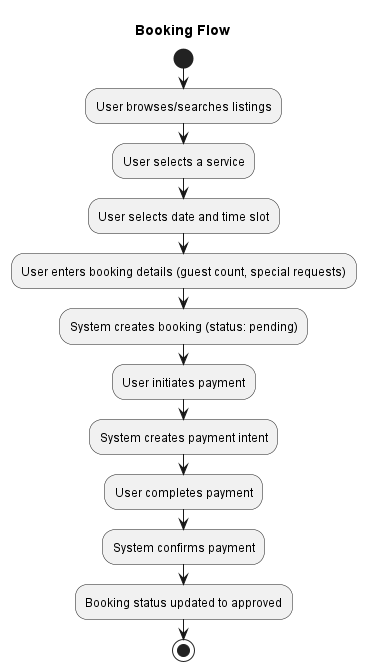

The diagram above was rendered by PlantUML. Its source (embedded in the PNG):
@startuml
title Booking Flow

start
:User browses/searches listings;
:User selects a service;
:User selects date and time slot;
:User enters booking details (guest count, special requests);
:System creates booking (status: pending);
:User initiates payment;
:System creates payment intent;
:User completes payment;
:System confirms payment;
:Booking status updated to approved;
stop
@enduml